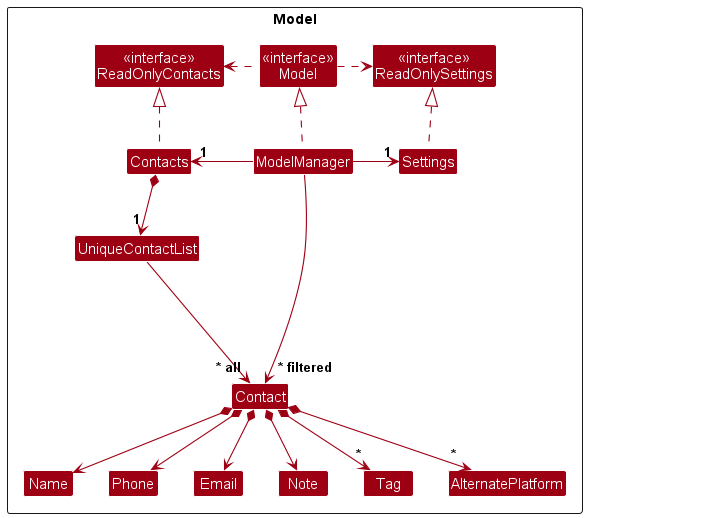

The diagram above was rendered by PlantUML. Its source (embedded in the PNG):
@startuml
!include style.puml
skinparam arrowThickness 1.1
skinparam arrowColor MODEL_COLOR
skinparam classBackgroundColor MODEL_COLOR

Package Model as ModelPackage <<Rectangle>>{
Class "<<interface>>\nReadOnlyContacts" as ReadOnlyContacts
Class "<<interface>>\nReadOnlySettings" as ReadOnlySettings
Class "<<interface>>\nModel" as Model
Class Contacts
Class ModelManager
Class Settings

Class UniqueContactList
Class Contact
Class Note
Class Email
Class Name
Class Phone
Class Tag
Class AlternatePlatform

Class I #FFFFFF
}

Class HiddenOutside #FFFFFF

Contacts .up.|> ReadOnlyContacts

ModelManager .up.|> Model
Model .right.> ReadOnlySettings
Model .left.> ReadOnlyContacts
ModelManager -left-> "1" Contacts
ModelManager -right-> "1" Settings
Settings .up.|> ReadOnlySettings

Contacts *--> "1" UniqueContactList
UniqueContactList --> "~* all" Contact
Contact *--> Name
Contact *--> Phone
Contact *--> Email
Contact *--> Note
Contact *--> "*" Tag
Contact *--> "*" AlternatePlatform

Contact -[hidden]up--> I
UniqueContactList -[hidden]right-> I

Name -[hidden]right-> Phone
Phone -[hidden]right-> Email
Email -[hidden]right-> Note

ModelManager --> "~* filtered" Contact
@enduml